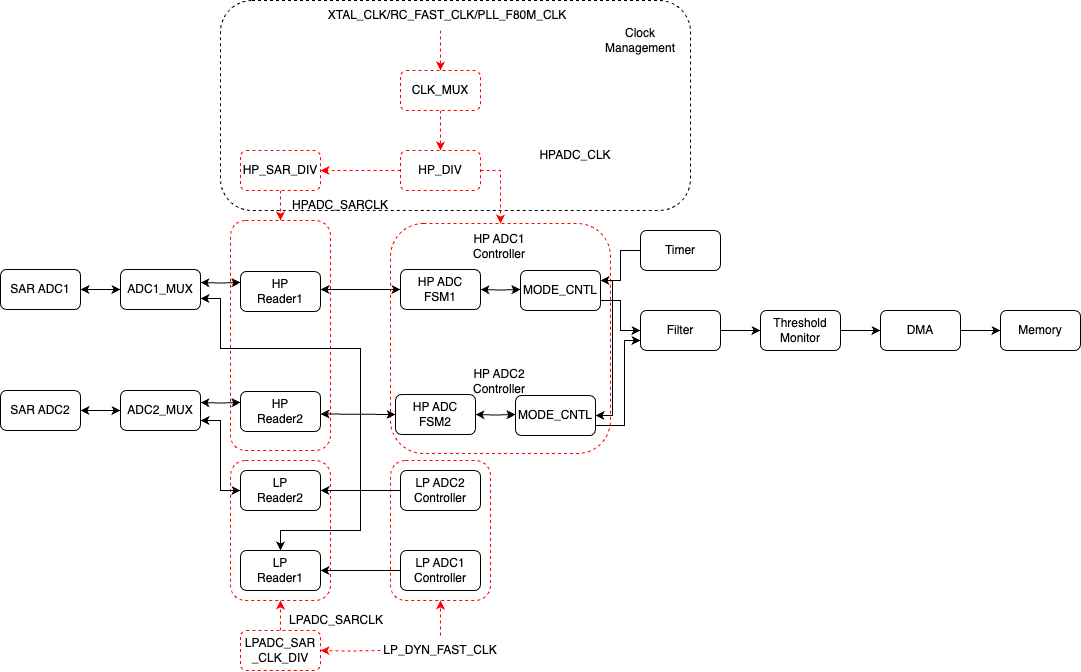

The diagram above was exported from draw.io. Its source (the exported page's mxGraphModel, read from the mxfile embedded in the PNG):
<mxGraphModel dx="1482" dy="888" grid="1" gridSize="10" guides="1" tooltips="1" connect="1" arrows="1" fold="1" page="1" pageScale="1" pageWidth="850" pageHeight="1100" math="0" shadow="0">
  <root>
    <mxCell id="0" />
    <mxCell id="1" parent="0" />
    <mxCell id="2" value="" style="rounded=1;whiteSpace=wrap;html=1;dashed=1;strokeColor=#000000;fillColor=none;" vertex="1" parent="1">
      <mxGeometry x="260" y="50" width="470" height="210" as="geometry" />
    </mxCell>
    <mxCell id="3" value="" style="rounded=1;whiteSpace=wrap;html=1;dashed=1;strokeColor=#FF0000;" vertex="1" parent="1">
      <mxGeometry x="430" y="510" width="100" height="140" as="geometry" />
    </mxCell>
    <mxCell id="4" value="" style="rounded=1;whiteSpace=wrap;html=1;dashed=1;strokeColor=#FF0000;" vertex="1" parent="1">
      <mxGeometry x="270" y="510" width="100" height="140" as="geometry" />
    </mxCell>
    <mxCell id="5" value="" style="rounded=1;whiteSpace=wrap;html=1;dashed=1;strokeColor=#FF0000;" vertex="1" parent="1">
      <mxGeometry x="270" y="270" width="100" height="230" as="geometry" />
    </mxCell>
    <mxCell id="6" value="" style="edgeStyle=orthogonalEdgeStyle;rounded=0;orthogonalLoop=1;jettySize=auto;html=1;strokeColor=#FF0000;dashed=1;" edge="1" source="7" target="12" parent="1">
      <mxGeometry relative="1" as="geometry" />
    </mxCell>
    <mxCell id="7" value="CLK_MUX" style="rounded=1;whiteSpace=wrap;html=1;strokeColor=#FF0000;dashed=1;" vertex="1" parent="1">
      <mxGeometry x="440" y="120" width="80" height="40" as="geometry" />
    </mxCell>
    <mxCell id="8" value="" style="endArrow=classic;html=1;rounded=0;strokeColor=#FF0000;dashed=1;" edge="1" parent="1">
      <mxGeometry width="50" height="50" relative="1" as="geometry">
        <mxPoint x="480" y="80" as="sourcePoint" />
        <mxPoint x="480" y="120" as="targetPoint" />
      </mxGeometry>
    </mxCell>
    <mxCell id="9" value="XTAL_CLK/RC_FAST_CLK/PLL_F80M_CLK" style="text;html=1;strokeColor=none;fillColor=none;align=center;verticalAlign=middle;whiteSpace=wrap;rounded=0;" vertex="1" parent="1">
      <mxGeometry x="457" y="50" width="60" height="30" as="geometry" />
    </mxCell>
    <mxCell id="10" value="" style="edgeStyle=orthogonalEdgeStyle;rounded=0;orthogonalLoop=1;jettySize=auto;html=1;strokeColor=#FF0000;dashed=1;" edge="1" source="12" target="14" parent="1">
      <mxGeometry relative="1" as="geometry" />
    </mxCell>
    <mxCell id="11" style="edgeStyle=orthogonalEdgeStyle;rounded=0;orthogonalLoop=1;jettySize=auto;html=1;entryX=0.5;entryY=0;entryDx=0;entryDy=0;startArrow=none;startFill=0;strokeColor=#FF0000;exitX=1;exitY=0.5;exitDx=0;exitDy=0;dashed=1;" edge="1" source="12" target="50" parent="1">
      <mxGeometry relative="1" as="geometry" />
    </mxCell>
    <mxCell id="12" value="HP_DIV" style="rounded=1;whiteSpace=wrap;html=1;strokeColor=#FF0000;dashed=1;" vertex="1" parent="1">
      <mxGeometry x="440" y="200" width="80" height="40" as="geometry" />
    </mxCell>
    <mxCell id="13" value="" style="edgeStyle=orthogonalEdgeStyle;rounded=0;orthogonalLoop=1;jettySize=auto;html=1;startArrow=none;startFill=0;dashed=1;strokeColor=#FF0000;" edge="1" source="14" parent="1">
      <mxGeometry relative="1" as="geometry">
        <mxPoint x="320" y="270" as="targetPoint" />
      </mxGeometry>
    </mxCell>
    <mxCell id="14" value="HP_SAR_DIV" style="rounded=1;whiteSpace=wrap;html=1;strokeColor=#FF0000;dashed=1;" vertex="1" parent="1">
      <mxGeometry x="280" y="200" width="80" height="40" as="geometry" />
    </mxCell>
    <mxCell id="15" style="edgeStyle=orthogonalEdgeStyle;rounded=0;orthogonalLoop=1;jettySize=auto;html=1;exitX=0;exitY=0.25;exitDx=0;exitDy=0;entryX=1;entryY=0.25;entryDx=0;entryDy=0;startArrow=classic;startFill=1;" edge="1" parent="1">
      <mxGeometry relative="1" as="geometry">
        <mxPoint x="280" y="332" as="sourcePoint" />
        <mxPoint x="240" y="332" as="targetPoint" />
      </mxGeometry>
    </mxCell>
    <mxCell id="16" value="HP&lt;br&gt;Reader1" style="rounded=1;whiteSpace=wrap;html=1;" vertex="1" parent="1">
      <mxGeometry x="280" y="321" width="80" height="40" as="geometry" />
    </mxCell>
    <mxCell id="17" value="" style="edgeStyle=orthogonalEdgeStyle;rounded=0;orthogonalLoop=1;jettySize=auto;html=1;" edge="1" source="54" target="19" parent="1">
      <mxGeometry relative="1" as="geometry" />
    </mxCell>
    <mxCell id="18" value="" style="edgeStyle=orthogonalEdgeStyle;rounded=0;orthogonalLoop=1;jettySize=auto;html=1;" edge="1" source="19" target="20" parent="1">
      <mxGeometry relative="1" as="geometry" />
    </mxCell>
    <mxCell id="19" value="DMA" style="rounded=1;whiteSpace=wrap;html=1;" vertex="1" parent="1">
      <mxGeometry x="920" y="360" width="80" height="40" as="geometry" />
    </mxCell>
    <mxCell id="20" value="Memory" style="rounded=1;whiteSpace=wrap;html=1;" vertex="1" parent="1">
      <mxGeometry x="1040" y="360" width="80" height="40" as="geometry" />
    </mxCell>
    <mxCell id="21" value="" style="edgeStyle=orthogonalEdgeStyle;rounded=0;orthogonalLoop=1;jettySize=auto;html=1;startArrow=classic;startFill=1;" edge="1" source="22" target="34" parent="1">
      <mxGeometry relative="1" as="geometry" />
    </mxCell>
    <mxCell id="22" value="SAR ADC1" style="rounded=1;whiteSpace=wrap;html=1;" vertex="1" parent="1">
      <mxGeometry x="40" y="319" width="80" height="40" as="geometry" />
    </mxCell>
    <mxCell id="23" value="SAR ADC2" style="rounded=1;whiteSpace=wrap;html=1;" vertex="1" parent="1">
      <mxGeometry x="40" y="440" width="80" height="40" as="geometry" />
    </mxCell>
    <mxCell id="24" value="" style="edgeStyle=orthogonalEdgeStyle;rounded=0;orthogonalLoop=1;jettySize=auto;html=1;startArrow=none;startFill=0;" edge="1" source="25" target="31" parent="1">
      <mxGeometry relative="1" as="geometry" />
    </mxCell>
    <mxCell id="25" value="LP ADC1 Controller" style="rounded=1;whiteSpace=wrap;html=1;" vertex="1" parent="1">
      <mxGeometry x="440" y="600" width="80" height="40" as="geometry" />
    </mxCell>
    <mxCell id="26" value="" style="edgeStyle=orthogonalEdgeStyle;rounded=0;orthogonalLoop=1;jettySize=auto;html=1;startArrow=none;startFill=0;" edge="1" source="27" target="29" parent="1">
      <mxGeometry relative="1" as="geometry" />
    </mxCell>
    <mxCell id="27" value="LP ADC2 Controller" style="rounded=1;whiteSpace=wrap;html=1;" vertex="1" parent="1">
      <mxGeometry x="440" y="520" width="80" height="40" as="geometry" />
    </mxCell>
    <mxCell id="28" style="edgeStyle=orthogonalEdgeStyle;rounded=0;orthogonalLoop=1;jettySize=auto;html=1;entryX=1;entryY=0.75;entryDx=0;entryDy=0;startArrow=classic;startFill=1;" edge="1" source="29" target="33" parent="1">
      <mxGeometry relative="1" as="geometry" />
    </mxCell>
    <mxCell id="29" value="LP&lt;br&gt;Reader2" style="rounded=1;whiteSpace=wrap;html=1;" vertex="1" parent="1">
      <mxGeometry x="280" y="520" width="80" height="40" as="geometry" />
    </mxCell>
    <mxCell id="30" style="edgeStyle=orthogonalEdgeStyle;rounded=0;orthogonalLoop=1;jettySize=auto;html=1;entryX=1;entryY=0.25;entryDx=0;entryDy=0;startArrow=classic;startFill=1;exitX=0.5;exitY=0;exitDx=0;exitDy=0;" edge="1" source="31" parent="1">
      <mxGeometry relative="1" as="geometry">
        <Array as="points">
          <mxPoint x="320" y="580" />
          <mxPoint x="400" y="580" />
          <mxPoint x="400" y="398" />
          <mxPoint x="260" y="398" />
          <mxPoint x="260" y="348" />
        </Array>
        <mxPoint x="320" y="658" as="sourcePoint" />
        <mxPoint x="240" y="348" as="targetPoint" />
      </mxGeometry>
    </mxCell>
    <mxCell id="31" value="LP&lt;br&gt;Reader1" style="rounded=1;whiteSpace=wrap;html=1;" vertex="1" parent="1">
      <mxGeometry x="280" y="600" width="80" height="40" as="geometry" />
    </mxCell>
    <mxCell id="32" value="" style="edgeStyle=orthogonalEdgeStyle;rounded=0;orthogonalLoop=1;jettySize=auto;html=1;startArrow=classic;startFill=1;" edge="1" source="33" target="23" parent="1">
      <mxGeometry relative="1" as="geometry" />
    </mxCell>
    <mxCell id="33" value="ADC2_MUX" style="rounded=1;whiteSpace=wrap;html=1;" vertex="1" parent="1">
      <mxGeometry x="160" y="440" width="80" height="40" as="geometry" />
    </mxCell>
    <mxCell id="34" value="ADC1_MUX" style="rounded=1;whiteSpace=wrap;html=1;" vertex="1" parent="1">
      <mxGeometry x="160" y="319" width="80" height="40" as="geometry" />
    </mxCell>
    <mxCell id="35" value="" style="edgeStyle=orthogonalEdgeStyle;rounded=0;orthogonalLoop=1;jettySize=auto;html=1;dashed=1;startArrow=none;startFill=0;strokeColor=#FF0000;" edge="1" source="36" parent="1">
      <mxGeometry relative="1" as="geometry">
        <mxPoint x="320" y="650" as="targetPoint" />
      </mxGeometry>
    </mxCell>
    <mxCell id="36" value="LPADC_SAR&lt;br&gt;_CLK_DIV" style="rounded=1;whiteSpace=wrap;html=1;strokeColor=#FF0000;dashed=1;" vertex="1" parent="1">
      <mxGeometry x="280" y="680" width="80" height="40" as="geometry" />
    </mxCell>
    <mxCell id="37" value="" style="edgeStyle=orthogonalEdgeStyle;rounded=0;orthogonalLoop=1;jettySize=auto;html=1;dashed=1;startArrow=none;startFill=0;strokeColor=#FF0000;" edge="1" source="39" parent="1">
      <mxGeometry relative="1" as="geometry">
        <mxPoint x="480" y="650" as="targetPoint" />
      </mxGeometry>
    </mxCell>
    <mxCell id="38" value="" style="edgeStyle=orthogonalEdgeStyle;rounded=0;orthogonalLoop=1;jettySize=auto;html=1;dashed=1;startArrow=none;startFill=0;strokeColor=#FF0000;" edge="1" target="36" parent="1">
      <mxGeometry relative="1" as="geometry">
        <mxPoint x="420" y="700" as="sourcePoint" />
      </mxGeometry>
    </mxCell>
    <mxCell id="39" value="LP_DYN_FAST_CLK" style="text;html=1;strokeColor=none;fillColor=none;align=center;verticalAlign=middle;whiteSpace=wrap;rounded=0;" vertex="1" parent="1">
      <mxGeometry x="450" y="685" width="60" height="30" as="geometry" />
    </mxCell>
    <mxCell id="40" value="HPADC_CLK" style="text;html=1;strokeColor=none;fillColor=none;align=center;verticalAlign=middle;whiteSpace=wrap;rounded=0;" vertex="1" parent="1">
      <mxGeometry x="585" y="190" width="60" height="30" as="geometry" />
    </mxCell>
    <mxCell id="41" value="HPADC_SARCLK" style="text;html=1;strokeColor=none;fillColor=none;align=center;verticalAlign=middle;whiteSpace=wrap;rounded=0;" vertex="1" parent="1">
      <mxGeometry x="350" y="240" width="60" height="30" as="geometry" />
    </mxCell>
    <mxCell id="42" value="Clock Management" style="rounded=1;whiteSpace=wrap;html=1;strokeColor=none;" vertex="1" parent="1">
      <mxGeometry x="640" y="70" width="80" height="40" as="geometry" />
    </mxCell>
    <mxCell id="43" value="LPADC_SARCLK" style="text;html=1;strokeColor=none;fillColor=none;align=center;verticalAlign=middle;whiteSpace=wrap;rounded=0;" vertex="1" parent="1">
      <mxGeometry x="346" y="655" width="60" height="30" as="geometry" />
    </mxCell>
    <mxCell id="44" style="edgeStyle=orthogonalEdgeStyle;rounded=0;orthogonalLoop=1;jettySize=auto;html=1;exitX=0;exitY=0.5;exitDx=0;exitDy=0;entryX=1;entryY=0.25;entryDx=0;entryDy=0;startArrow=classic;startFill=1;" edge="1" source="51" parent="1">
      <mxGeometry relative="1" as="geometry">
        <mxPoint x="400" y="339" as="sourcePoint" />
        <mxPoint x="360" y="339" as="targetPoint" />
      </mxGeometry>
    </mxCell>
    <mxCell id="45" value="HP ADC FSM2" style="rounded=1;whiteSpace=wrap;html=1;" vertex="1" parent="1">
      <mxGeometry x="435" y="444" width="80" height="40" as="geometry" />
    </mxCell>
    <mxCell id="46" value="MODE_CNTL" style="rounded=1;whiteSpace=wrap;html=1;" vertex="1" parent="1">
      <mxGeometry x="555" y="445" width="80" height="40" as="geometry" />
    </mxCell>
    <mxCell id="47" value="HP ADC2 Controller" style="rounded=1;whiteSpace=wrap;html=1;strokeColor=none;fillColor=none;" vertex="1" parent="1">
      <mxGeometry x="499" y="411" width="80" height="40" as="geometry" />
    </mxCell>
    <mxCell id="48" style="edgeStyle=orthogonalEdgeStyle;rounded=0;orthogonalLoop=1;jettySize=auto;html=1;exitX=0;exitY=0.25;exitDx=0;exitDy=0;entryX=1;entryY=0.25;entryDx=0;entryDy=0;startArrow=classic;startFill=1;" edge="1" parent="1">
      <mxGeometry relative="1" as="geometry">
        <mxPoint x="555" y="464" as="sourcePoint" />
        <mxPoint x="515" y="464" as="targetPoint" />
      </mxGeometry>
    </mxCell>
    <mxCell id="49" value="" style="endArrow=classic;html=1;rounded=0;exitX=1;exitY=0.75;exitDx=0;exitDy=0;entryX=0;entryY=0.75;entryDx=0;entryDy=0;" edge="1" source="46" target="53" parent="1">
      <mxGeometry width="50" height="50" relative="1" as="geometry">
        <mxPoint x="619" y="475" as="sourcePoint" />
        <mxPoint x="664" y="390" as="targetPoint" />
        <Array as="points">
          <mxPoint x="664" y="475" />
          <mxPoint x="664" y="390" />
        </Array>
      </mxGeometry>
    </mxCell>
    <mxCell id="50" value="" style="rounded=1;whiteSpace=wrap;html=1;dashed=1;strokeColor=#FF0000;fillColor=none;" vertex="1" parent="1">
      <mxGeometry x="430" y="273" width="220" height="230" as="geometry" />
    </mxCell>
    <mxCell id="51" value="HP ADC FSM1" style="rounded=1;whiteSpace=wrap;html=1;" vertex="1" parent="1">
      <mxGeometry x="440" y="319" width="80" height="40" as="geometry" />
    </mxCell>
    <mxCell id="52" value="Timer" style="rounded=1;whiteSpace=wrap;html=1;" vertex="1" parent="1">
      <mxGeometry x="680" y="280" width="80" height="40" as="geometry" />
    </mxCell>
    <mxCell id="53" value="Filter" style="rounded=1;whiteSpace=wrap;html=1;" vertex="1" parent="1">
      <mxGeometry x="680" y="360" width="80" height="40" as="geometry" />
    </mxCell>
    <mxCell id="54" value="Threshold&lt;br&gt;Monitor" style="rounded=1;whiteSpace=wrap;html=1;" vertex="1" parent="1">
      <mxGeometry x="800" y="360" width="80" height="40" as="geometry" />
    </mxCell>
    <mxCell id="55" value="" style="edgeStyle=orthogonalEdgeStyle;rounded=0;orthogonalLoop=1;jettySize=auto;html=1;" edge="1" source="53" target="54" parent="1">
      <mxGeometry relative="1" as="geometry" />
    </mxCell>
    <mxCell id="56" style="edgeStyle=orthogonalEdgeStyle;rounded=0;orthogonalLoop=1;jettySize=auto;html=1;exitX=1;exitY=0.75;exitDx=0;exitDy=0;entryX=0;entryY=0.5;entryDx=0;entryDy=0;startArrow=none;startFill=0;" edge="1" source="57" target="53" parent="1">
      <mxGeometry relative="1" as="geometry" />
    </mxCell>
    <mxCell id="57" value="MODE_CNTL" style="rounded=1;whiteSpace=wrap;html=1;" vertex="1" parent="1">
      <mxGeometry x="560" y="320" width="80" height="40" as="geometry" />
    </mxCell>
    <mxCell id="58" style="edgeStyle=orthogonalEdgeStyle;rounded=0;orthogonalLoop=1;jettySize=auto;html=1;entryX=1;entryY=0.25;entryDx=0;entryDy=0;startArrow=none;startFill=0;" edge="1" source="52" target="57" parent="1">
      <mxGeometry relative="1" as="geometry" />
    </mxCell>
    <mxCell id="59" value="HP ADC1 Controller" style="rounded=1;whiteSpace=wrap;html=1;strokeColor=none;" vertex="1" parent="1">
      <mxGeometry x="499" y="276" width="80" height="40" as="geometry" />
    </mxCell>
    <mxCell id="60" style="edgeStyle=orthogonalEdgeStyle;rounded=0;orthogonalLoop=1;jettySize=auto;html=1;exitX=0;exitY=0.25;exitDx=0;exitDy=0;entryX=1;entryY=0.25;entryDx=0;entryDy=0;startArrow=classic;startFill=1;" edge="1" parent="1">
      <mxGeometry relative="1" as="geometry">
        <mxPoint x="560" y="339" as="sourcePoint" />
        <mxPoint x="520" y="339" as="targetPoint" />
      </mxGeometry>
    </mxCell>
    <mxCell id="61" value="" style="endArrow=classic;html=1;rounded=0;entryX=1;entryY=0.5;entryDx=0;entryDy=0;" edge="1" target="46" parent="1">
      <mxGeometry width="50" height="50" relative="1" as="geometry">
        <mxPoint x="652" y="330" as="sourcePoint" />
        <mxPoint x="652" y="390" as="targetPoint" />
        <Array as="points">
          <mxPoint x="652" y="465" />
        </Array>
      </mxGeometry>
    </mxCell>
    <mxCell id="62" value="" style="endArrow=classic;startArrow=classic;html=1;rounded=0;entryX=0;entryY=0.5;entryDx=0;entryDy=0;" edge="1" target="45" parent="1">
      <mxGeometry width="50" height="50" relative="1" as="geometry">
        <mxPoint x="360" y="463.5" as="sourcePoint" />
        <mxPoint x="430" y="464" as="targetPoint" />
      </mxGeometry>
    </mxCell>
    <mxCell id="63" style="edgeStyle=orthogonalEdgeStyle;rounded=0;orthogonalLoop=1;jettySize=auto;html=1;exitX=0;exitY=0.25;exitDx=0;exitDy=0;entryX=1;entryY=0.25;entryDx=0;entryDy=0;startArrow=classic;startFill=1;" edge="1" parent="1">
      <mxGeometry relative="1" as="geometry">
        <mxPoint x="280" y="452" as="sourcePoint" />
        <mxPoint x="240" y="452" as="targetPoint" />
      </mxGeometry>
    </mxCell>
    <mxCell id="64" value="HP&lt;br&gt;Reader2" style="rounded=1;whiteSpace=wrap;html=1;" vertex="1" parent="1">
      <mxGeometry x="280" y="441" width="80" height="40" as="geometry" />
    </mxCell>
  </root>
</mxGraphModel>